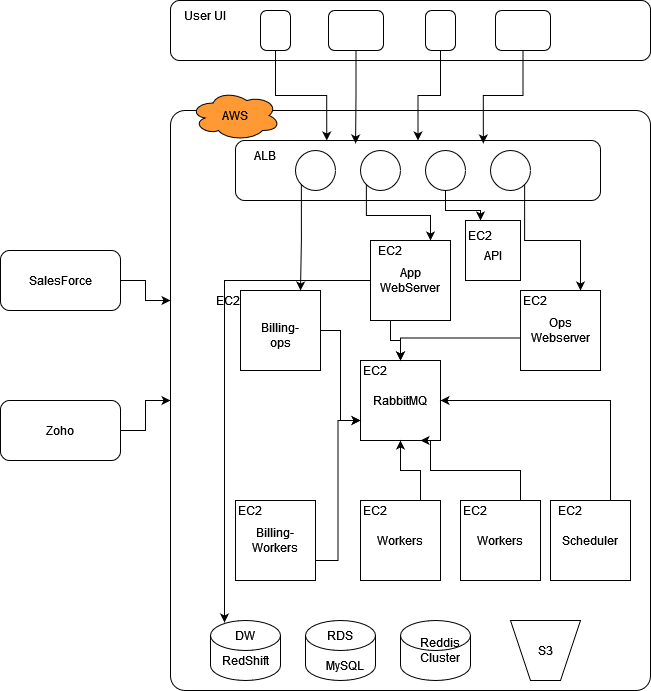

The diagram above was exported from draw.io. Its source (the exported page's mxGraphModel, read from the mxfile embedded in the PNG):
<mxGraphModel dx="1342" dy="618" grid="1" gridSize="10" guides="1" tooltips="1" connect="1" arrows="1" fold="1" page="1" pageScale="1" pageWidth="850" pageHeight="1100" math="0" shadow="0">
  <root>
    <mxCell id="0" />
    <mxCell id="1" parent="0" />
    <mxCell id="GlZ6LsMADmgfdlBvEYmq-1" value="" style="rounded=1;whiteSpace=wrap;html=1;arcSize=3;" parent="1" vertex="1">
      <mxGeometry x="240" y="120" width="480" height="580" as="geometry" />
    </mxCell>
    <mxCell id="GlZ6LsMADmgfdlBvEYmq-117" value="" style="edgeStyle=orthogonalEdgeStyle;rounded=0;orthogonalLoop=1;jettySize=auto;html=1;" parent="1" source="GlZ6LsMADmgfdlBvEYmq-2" target="GlZ6LsMADmgfdlBvEYmq-37" edge="1">
      <mxGeometry relative="1" as="geometry" />
    </mxCell>
    <mxCell id="GlZ6LsMADmgfdlBvEYmq-2" value="" style="rounded=1;whiteSpace=wrap;html=1;" parent="1" vertex="1">
      <mxGeometry x="70" y="260" width="120" height="60" as="geometry" />
    </mxCell>
    <mxCell id="GlZ6LsMADmgfdlBvEYmq-115" value="" style="edgeStyle=orthogonalEdgeStyle;rounded=0;orthogonalLoop=1;jettySize=auto;html=1;" parent="1" source="GlZ6LsMADmgfdlBvEYmq-3" target="GlZ6LsMADmgfdlBvEYmq-1" edge="1">
      <mxGeometry relative="1" as="geometry" />
    </mxCell>
    <mxCell id="GlZ6LsMADmgfdlBvEYmq-3" value="" style="rounded=1;whiteSpace=wrap;html=1;" parent="1" vertex="1">
      <mxGeometry x="70" y="410" width="120" height="60" as="geometry" />
    </mxCell>
    <mxCell id="GlZ6LsMADmgfdlBvEYmq-4" value="" style="rounded=1;whiteSpace=wrap;html=1;" parent="1" vertex="1">
      <mxGeometry x="240" y="10" width="480" height="60" as="geometry" />
    </mxCell>
    <mxCell id="GlZ6LsMADmgfdlBvEYmq-9" value="" style="ellipse;shape=cloud;whiteSpace=wrap;html=1;fillColor=#FF9933;" parent="1" vertex="1">
      <mxGeometry x="260" y="100" width="90" height="50" as="geometry" />
    </mxCell>
    <mxCell id="GlZ6LsMADmgfdlBvEYmq-10" value="AWS" style="text;html=1;strokeColor=none;fillColor=none;align=center;verticalAlign=middle;whiteSpace=wrap;rounded=0;" parent="1" vertex="1">
      <mxGeometry x="275" y="110" width="60" height="30" as="geometry" />
    </mxCell>
    <mxCell id="GlZ6LsMADmgfdlBvEYmq-11" value="" style="shape=cylinder3;whiteSpace=wrap;html=1;boundedLbl=1;backgroundOutline=1;size=15;" parent="1" vertex="1">
      <mxGeometry x="375" y="630" width="70" height="60" as="geometry" />
    </mxCell>
    <mxCell id="GlZ6LsMADmgfdlBvEYmq-13" value="" style="whiteSpace=wrap;html=1;aspect=fixed;" parent="1" vertex="1">
      <mxGeometry x="430" y="370" width="80" height="80" as="geometry" />
    </mxCell>
    <mxCell id="GlZ6LsMADmgfdlBvEYmq-14" value="" style="shape=trapezoid;perimeter=trapezoidPerimeter;whiteSpace=wrap;html=1;fixedSize=1;direction=west;" parent="1" vertex="1">
      <mxGeometry x="580" y="630" width="70" height="60" as="geometry" />
    </mxCell>
    <mxCell id="GlZ6LsMADmgfdlBvEYmq-15" value="S3" style="text;html=1;strokeColor=none;fillColor=none;align=center;verticalAlign=middle;whiteSpace=wrap;rounded=0;" parent="1" vertex="1">
      <mxGeometry x="585" y="645" width="60" height="30" as="geometry" />
    </mxCell>
    <mxCell id="GlZ6LsMADmgfdlBvEYmq-16" value="EC2" style="text;html=1;strokeColor=none;fillColor=none;align=center;verticalAlign=middle;whiteSpace=wrap;rounded=0;" parent="1" vertex="1">
      <mxGeometry x="415" y="365" width="60" height="30" as="geometry" />
    </mxCell>
    <mxCell id="GlZ6LsMADmgfdlBvEYmq-17" value="RabbitMQ" style="text;html=1;strokeColor=none;fillColor=none;align=center;verticalAlign=middle;whiteSpace=wrap;rounded=0;" parent="1" vertex="1">
      <mxGeometry x="440" y="395" width="60" height="30" as="geometry" />
    </mxCell>
    <mxCell id="GlZ6LsMADmgfdlBvEYmq-18" value="RDS" style="text;html=1;strokeColor=none;fillColor=none;align=center;verticalAlign=middle;whiteSpace=wrap;rounded=0;" parent="1" vertex="1">
      <mxGeometry x="380" y="630" width="60" height="30" as="geometry" />
    </mxCell>
    <mxCell id="GlZ6LsMADmgfdlBvEYmq-20" value="" style="shape=cylinder3;whiteSpace=wrap;html=1;boundedLbl=1;backgroundOutline=1;size=15;" parent="1" vertex="1">
      <mxGeometry x="280" y="630" width="70" height="60" as="geometry" />
    </mxCell>
    <mxCell id="GlZ6LsMADmgfdlBvEYmq-21" value="" style="shape=cylinder3;whiteSpace=wrap;html=1;boundedLbl=1;backgroundOutline=1;size=15;" parent="1" vertex="1">
      <mxGeometry x="470" y="630" width="70" height="60" as="geometry" />
    </mxCell>
    <mxCell id="GlZ6LsMADmgfdlBvEYmq-22" value="MySQL" style="text;html=1;strokeColor=none;fillColor=none;align=center;verticalAlign=middle;whiteSpace=wrap;rounded=0;" parent="1" vertex="1">
      <mxGeometry x="385" y="660" width="60" height="30" as="geometry" />
    </mxCell>
    <mxCell id="GlZ6LsMADmgfdlBvEYmq-23" value="RedShift" style="text;html=1;strokeColor=none;fillColor=none;align=center;verticalAlign=middle;whiteSpace=wrap;rounded=0;" parent="1" vertex="1">
      <mxGeometry x="285" y="655" width="60" height="30" as="geometry" />
    </mxCell>
    <mxCell id="GlZ6LsMADmgfdlBvEYmq-24" value="Reddis Cluster" style="text;html=1;strokeColor=none;fillColor=none;align=center;verticalAlign=middle;whiteSpace=wrap;rounded=0;" parent="1" vertex="1">
      <mxGeometry x="480" y="645" width="60" height="30" as="geometry" />
    </mxCell>
    <mxCell id="GlZ6LsMADmgfdlBvEYmq-79" style="edgeStyle=orthogonalEdgeStyle;rounded=0;orthogonalLoop=1;jettySize=auto;html=1;exitX=0.75;exitY=0;exitDx=0;exitDy=0;entryX=1;entryY=0.5;entryDx=0;entryDy=0;" parent="1" source="GlZ6LsMADmgfdlBvEYmq-26" target="GlZ6LsMADmgfdlBvEYmq-13" edge="1">
      <mxGeometry relative="1" as="geometry" />
    </mxCell>
    <mxCell id="GlZ6LsMADmgfdlBvEYmq-26" value="" style="whiteSpace=wrap;html=1;aspect=fixed;" parent="1" vertex="1">
      <mxGeometry x="620" y="510" width="80" height="80" as="geometry" />
    </mxCell>
    <mxCell id="GlZ6LsMADmgfdlBvEYmq-74" style="edgeStyle=orthogonalEdgeStyle;rounded=0;orthogonalLoop=1;jettySize=auto;html=1;exitX=0.75;exitY=0;exitDx=0;exitDy=0;entryX=0.5;entryY=1;entryDx=0;entryDy=0;" parent="1" source="GlZ6LsMADmgfdlBvEYmq-27" target="GlZ6LsMADmgfdlBvEYmq-13" edge="1">
      <mxGeometry relative="1" as="geometry" />
    </mxCell>
    <mxCell id="GlZ6LsMADmgfdlBvEYmq-27" value="" style="whiteSpace=wrap;html=1;aspect=fixed;" parent="1" vertex="1">
      <mxGeometry x="430" y="510" width="80" height="80" as="geometry" />
    </mxCell>
    <mxCell id="GlZ6LsMADmgfdlBvEYmq-72" style="edgeStyle=orthogonalEdgeStyle;rounded=0;orthogonalLoop=1;jettySize=auto;html=1;exitX=1;exitY=0.5;exitDx=0;exitDy=0;entryX=0;entryY=0.75;entryDx=0;entryDy=0;" parent="1" source="GlZ6LsMADmgfdlBvEYmq-28" target="GlZ6LsMADmgfdlBvEYmq-13" edge="1">
      <mxGeometry relative="1" as="geometry" />
    </mxCell>
    <mxCell id="GlZ6LsMADmgfdlBvEYmq-28" value="" style="whiteSpace=wrap;html=1;aspect=fixed;" parent="1" vertex="1">
      <mxGeometry x="310" y="300" width="80" height="80" as="geometry" />
    </mxCell>
    <mxCell id="GlZ6LsMADmgfdlBvEYmq-29" value="EC2" style="text;html=1;strokeColor=none;fillColor=none;align=center;verticalAlign=middle;whiteSpace=wrap;rounded=0;" parent="1" vertex="1">
      <mxGeometry x="415" y="505" width="60" height="30" as="geometry" />
    </mxCell>
    <mxCell id="GlZ6LsMADmgfdlBvEYmq-30" value="Workers" style="text;html=1;strokeColor=none;fillColor=none;align=center;verticalAlign=middle;whiteSpace=wrap;rounded=0;" parent="1" vertex="1">
      <mxGeometry x="440" y="535" width="60" height="30" as="geometry" />
    </mxCell>
    <mxCell id="GlZ6LsMADmgfdlBvEYmq-78" style="edgeStyle=orthogonalEdgeStyle;rounded=0;orthogonalLoop=1;jettySize=auto;html=1;exitX=0.75;exitY=0;exitDx=0;exitDy=0;entryX=0.75;entryY=1;entryDx=0;entryDy=0;" parent="1" source="GlZ6LsMADmgfdlBvEYmq-31" target="GlZ6LsMADmgfdlBvEYmq-13" edge="1">
      <mxGeometry relative="1" as="geometry">
        <Array as="points">
          <mxPoint x="590" y="480" />
          <mxPoint x="500" y="480" />
          <mxPoint x="500" y="450" />
        </Array>
      </mxGeometry>
    </mxCell>
    <mxCell id="GlZ6LsMADmgfdlBvEYmq-31" value="" style="whiteSpace=wrap;html=1;aspect=fixed;" parent="1" vertex="1">
      <mxGeometry x="530" y="510" width="80" height="80" as="geometry" />
    </mxCell>
    <mxCell id="GlZ6LsMADmgfdlBvEYmq-32" value="EC2" style="text;html=1;strokeColor=none;fillColor=none;align=center;verticalAlign=middle;whiteSpace=wrap;rounded=0;" parent="1" vertex="1">
      <mxGeometry x="515" y="505" width="60" height="30" as="geometry" />
    </mxCell>
    <mxCell id="GlZ6LsMADmgfdlBvEYmq-33" value="Workers" style="text;html=1;strokeColor=none;fillColor=none;align=center;verticalAlign=middle;whiteSpace=wrap;rounded=0;" parent="1" vertex="1">
      <mxGeometry x="540" y="535" width="60" height="30" as="geometry" />
    </mxCell>
    <mxCell id="GlZ6LsMADmgfdlBvEYmq-34" value="EC2" style="text;html=1;strokeColor=none;fillColor=none;align=center;verticalAlign=middle;whiteSpace=wrap;rounded=0;" parent="1" vertex="1">
      <mxGeometry x="610" y="505" width="60" height="30" as="geometry" />
    </mxCell>
    <mxCell id="GlZ6LsMADmgfdlBvEYmq-36" value="&lt;div&gt;Scheduler&lt;/div&gt;" style="text;html=1;strokeColor=none;fillColor=none;align=center;verticalAlign=middle;whiteSpace=wrap;rounded=0;" parent="1" vertex="1">
      <mxGeometry x="630" y="535" width="60" height="30" as="geometry" />
    </mxCell>
    <mxCell id="GlZ6LsMADmgfdlBvEYmq-37" value="EC2" style="text;html=1;strokeColor=none;fillColor=none;align=center;verticalAlign=middle;whiteSpace=wrap;rounded=0;" parent="1" vertex="1">
      <mxGeometry x="240" y="295" width="115" height="30" as="geometry" />
    </mxCell>
    <mxCell id="GlZ6LsMADmgfdlBvEYmq-38" value="Billing-ops" style="text;html=1;strokeColor=none;fillColor=none;align=center;verticalAlign=middle;whiteSpace=wrap;rounded=0;" parent="1" vertex="1">
      <mxGeometry x="320" y="330" width="60" height="30" as="geometry" />
    </mxCell>
    <mxCell id="GlZ6LsMADmgfdlBvEYmq-73" style="edgeStyle=orthogonalEdgeStyle;rounded=0;orthogonalLoop=1;jettySize=auto;html=1;exitX=1;exitY=0.75;exitDx=0;exitDy=0;entryX=0;entryY=0.75;entryDx=0;entryDy=0;" parent="1" source="GlZ6LsMADmgfdlBvEYmq-39" target="GlZ6LsMADmgfdlBvEYmq-13" edge="1">
      <mxGeometry relative="1" as="geometry" />
    </mxCell>
    <mxCell id="GlZ6LsMADmgfdlBvEYmq-39" value="" style="whiteSpace=wrap;html=1;aspect=fixed;" parent="1" vertex="1">
      <mxGeometry x="305" y="510" width="80" height="80" as="geometry" />
    </mxCell>
    <mxCell id="GlZ6LsMADmgfdlBvEYmq-40" value="EC2" style="text;html=1;strokeColor=none;fillColor=none;align=center;verticalAlign=middle;whiteSpace=wrap;rounded=0;" parent="1" vertex="1">
      <mxGeometry x="290" y="505" width="60" height="30" as="geometry" />
    </mxCell>
    <mxCell id="GlZ6LsMADmgfdlBvEYmq-41" value="Billing-Workers" style="text;html=1;strokeColor=none;fillColor=none;align=center;verticalAlign=middle;whiteSpace=wrap;rounded=0;" parent="1" vertex="1">
      <mxGeometry x="315" y="535" width="60" height="30" as="geometry" />
    </mxCell>
    <mxCell id="GlZ6LsMADmgfdlBvEYmq-45" value="" style="whiteSpace=wrap;html=1;aspect=fixed;fillColor=#FFFFFF;" parent="1" vertex="1">
      <mxGeometry x="590" y="300" width="80" height="80" as="geometry" />
    </mxCell>
    <mxCell id="GlZ6LsMADmgfdlBvEYmq-84" style="edgeStyle=orthogonalEdgeStyle;rounded=0;orthogonalLoop=1;jettySize=auto;html=1;exitX=0.25;exitY=1;exitDx=0;exitDy=0;" parent="1" source="GlZ6LsMADmgfdlBvEYmq-46" target="GlZ6LsMADmgfdlBvEYmq-13" edge="1">
      <mxGeometry relative="1" as="geometry" />
    </mxCell>
    <mxCell id="GlZ6LsMADmgfdlBvEYmq-95" style="edgeStyle=orthogonalEdgeStyle;rounded=0;orthogonalLoop=1;jettySize=auto;html=1;exitX=0;exitY=0.5;exitDx=0;exitDy=0;entryX=0.15;entryY=0.067;entryDx=0;entryDy=0;entryPerimeter=0;" parent="1" source="GlZ6LsMADmgfdlBvEYmq-46" target="GlZ6LsMADmgfdlBvEYmq-93" edge="1">
      <mxGeometry relative="1" as="geometry" />
    </mxCell>
    <mxCell id="GlZ6LsMADmgfdlBvEYmq-46" value="" style="whiteSpace=wrap;html=1;aspect=fixed;fillColor=#FFFFFF;" parent="1" vertex="1">
      <mxGeometry x="440" y="250" width="80" height="80" as="geometry" />
    </mxCell>
    <mxCell id="GlZ6LsMADmgfdlBvEYmq-47" value="EC2" style="text;html=1;strokeColor=none;fillColor=none;align=center;verticalAlign=middle;whiteSpace=wrap;rounded=0;" parent="1" vertex="1">
      <mxGeometry x="430" y="245" width="60" height="30" as="geometry" />
    </mxCell>
    <mxCell id="GlZ6LsMADmgfdlBvEYmq-80" style="edgeStyle=orthogonalEdgeStyle;rounded=0;orthogonalLoop=1;jettySize=auto;html=1;exitX=0.25;exitY=1;exitDx=0;exitDy=0;" parent="1" source="GlZ6LsMADmgfdlBvEYmq-48" target="GlZ6LsMADmgfdlBvEYmq-13" edge="1">
      <mxGeometry relative="1" as="geometry" />
    </mxCell>
    <mxCell id="GlZ6LsMADmgfdlBvEYmq-48" value="EC2" style="text;html=1;strokeColor=none;fillColor=none;align=center;verticalAlign=middle;whiteSpace=wrap;rounded=0;" parent="1" vertex="1">
      <mxGeometry x="575" y="295" width="60" height="30" as="geometry" />
    </mxCell>
    <mxCell id="GlZ6LsMADmgfdlBvEYmq-52" value="Ops Webserver" style="text;html=1;strokeColor=none;fillColor=none;align=center;verticalAlign=middle;whiteSpace=wrap;rounded=0;" parent="1" vertex="1">
      <mxGeometry x="600" y="325" width="60" height="30" as="geometry" />
    </mxCell>
    <mxCell id="GlZ6LsMADmgfdlBvEYmq-53" value="&lt;div&gt;App WebServer&lt;/div&gt;" style="text;html=1;strokeColor=none;fillColor=none;align=center;verticalAlign=middle;whiteSpace=wrap;rounded=0;" parent="1" vertex="1">
      <mxGeometry x="450" y="275" width="60" height="30" as="geometry" />
    </mxCell>
    <mxCell id="GlZ6LsMADmgfdlBvEYmq-63" value="" style="rounded=1;whiteSpace=wrap;html=1;fillColor=#FFFFFF;" parent="1" vertex="1">
      <mxGeometry x="305" y="150" width="365" height="60" as="geometry" />
    </mxCell>
    <mxCell id="GlZ6LsMADmgfdlBvEYmq-64" value="ALB" style="text;html=1;strokeColor=none;fillColor=none;align=center;verticalAlign=middle;whiteSpace=wrap;rounded=0;" parent="1" vertex="1">
      <mxGeometry x="305" y="150" width="60" height="30" as="geometry" />
    </mxCell>
    <mxCell id="GlZ6LsMADmgfdlBvEYmq-122" style="edgeStyle=orthogonalEdgeStyle;rounded=0;orthogonalLoop=1;jettySize=auto;html=1;exitX=0;exitY=1;exitDx=0;exitDy=0;entryX=0.75;entryY=0;entryDx=0;entryDy=0;" parent="1" source="GlZ6LsMADmgfdlBvEYmq-65" target="GlZ6LsMADmgfdlBvEYmq-28" edge="1">
      <mxGeometry relative="1" as="geometry" />
    </mxCell>
    <mxCell id="GlZ6LsMADmgfdlBvEYmq-65" value="" style="ellipse;whiteSpace=wrap;html=1;fillColor=#FFFFFF;" parent="1" vertex="1">
      <mxGeometry x="365" y="160" width="40" height="40" as="geometry" />
    </mxCell>
    <mxCell id="GlZ6LsMADmgfdlBvEYmq-123" style="edgeStyle=orthogonalEdgeStyle;rounded=0;orthogonalLoop=1;jettySize=auto;html=1;exitX=0;exitY=1;exitDx=0;exitDy=0;entryX=0.75;entryY=0;entryDx=0;entryDy=0;" parent="1" source="GlZ6LsMADmgfdlBvEYmq-66" target="GlZ6LsMADmgfdlBvEYmq-46" edge="1">
      <mxGeometry relative="1" as="geometry" />
    </mxCell>
    <mxCell id="GlZ6LsMADmgfdlBvEYmq-66" value="" style="ellipse;whiteSpace=wrap;html=1;fillColor=#FFFFFF;" parent="1" vertex="1">
      <mxGeometry x="430" y="160" width="40" height="40" as="geometry" />
    </mxCell>
    <mxCell id="GlZ6LsMADmgfdlBvEYmq-124" style="edgeStyle=orthogonalEdgeStyle;rounded=0;orthogonalLoop=1;jettySize=auto;html=1;exitX=0.5;exitY=1;exitDx=0;exitDy=0;" parent="1" source="GlZ6LsMADmgfdlBvEYmq-67" target="GlZ6LsMADmgfdlBvEYmq-103" edge="1">
      <mxGeometry relative="1" as="geometry" />
    </mxCell>
    <mxCell id="GlZ6LsMADmgfdlBvEYmq-67" value="" style="ellipse;whiteSpace=wrap;html=1;fillColor=#FFFFFF;" parent="1" vertex="1">
      <mxGeometry x="495" y="160" width="40" height="40" as="geometry" />
    </mxCell>
    <mxCell id="GlZ6LsMADmgfdlBvEYmq-125" style="edgeStyle=orthogonalEdgeStyle;rounded=0;orthogonalLoop=1;jettySize=auto;html=1;exitX=1;exitY=1;exitDx=0;exitDy=0;entryX=0.75;entryY=0;entryDx=0;entryDy=0;" parent="1" source="GlZ6LsMADmgfdlBvEYmq-68" target="GlZ6LsMADmgfdlBvEYmq-45" edge="1">
      <mxGeometry relative="1" as="geometry" />
    </mxCell>
    <mxCell id="GlZ6LsMADmgfdlBvEYmq-68" value="" style="ellipse;whiteSpace=wrap;html=1;fillColor=#FFFFFF;" parent="1" vertex="1">
      <mxGeometry x="560" y="160" width="40" height="40" as="geometry" />
    </mxCell>
    <mxCell id="GlZ6LsMADmgfdlBvEYmq-108" style="edgeStyle=orthogonalEdgeStyle;rounded=0;orthogonalLoop=1;jettySize=auto;html=1;exitX=0.5;exitY=1;exitDx=0;exitDy=0;entryX=0.25;entryY=0;entryDx=0;entryDy=0;" parent="1" source="GlZ6LsMADmgfdlBvEYmq-86" target="GlZ6LsMADmgfdlBvEYmq-63" edge="1">
      <mxGeometry relative="1" as="geometry" />
    </mxCell>
    <mxCell id="GlZ6LsMADmgfdlBvEYmq-86" value="" style="rounded=1;whiteSpace=wrap;html=1;fillColor=#FFFFFF;arcSize=20;" parent="1" vertex="1">
      <mxGeometry x="330" y="20" width="30" height="40" as="geometry" />
    </mxCell>
    <mxCell id="GlZ6LsMADmgfdlBvEYmq-109" style="edgeStyle=orthogonalEdgeStyle;rounded=0;orthogonalLoop=1;jettySize=auto;html=1;exitX=0.5;exitY=1;exitDx=0;exitDy=0;entryX=0.329;entryY=0.05;entryDx=0;entryDy=0;entryPerimeter=0;" parent="1" source="GlZ6LsMADmgfdlBvEYmq-88" target="GlZ6LsMADmgfdlBvEYmq-63" edge="1">
      <mxGeometry relative="1" as="geometry" />
    </mxCell>
    <mxCell id="GlZ6LsMADmgfdlBvEYmq-88" value="" style="rounded=1;whiteSpace=wrap;html=1;fillColor=#FFFFFF;" parent="1" vertex="1">
      <mxGeometry x="398" y="20" width="55" height="40" as="geometry" />
    </mxCell>
    <mxCell id="GlZ6LsMADmgfdlBvEYmq-110" style="edgeStyle=orthogonalEdgeStyle;rounded=0;orthogonalLoop=1;jettySize=auto;html=1;exitX=0.5;exitY=1;exitDx=0;exitDy=0;" parent="1" source="GlZ6LsMADmgfdlBvEYmq-89" target="GlZ6LsMADmgfdlBvEYmq-63" edge="1">
      <mxGeometry relative="1" as="geometry" />
    </mxCell>
    <mxCell id="GlZ6LsMADmgfdlBvEYmq-89" value="" style="rounded=1;whiteSpace=wrap;html=1;fillColor=#FFFFFF;arcSize=20;" parent="1" vertex="1">
      <mxGeometry x="495" y="20" width="30" height="40" as="geometry" />
    </mxCell>
    <mxCell id="GlZ6LsMADmgfdlBvEYmq-111" style="edgeStyle=orthogonalEdgeStyle;rounded=0;orthogonalLoop=1;jettySize=auto;html=1;exitX=0.5;exitY=1;exitDx=0;exitDy=0;entryX=0.679;entryY=0.05;entryDx=0;entryDy=0;entryPerimeter=0;" parent="1" source="GlZ6LsMADmgfdlBvEYmq-90" target="GlZ6LsMADmgfdlBvEYmq-63" edge="1">
      <mxGeometry relative="1" as="geometry" />
    </mxCell>
    <mxCell id="GlZ6LsMADmgfdlBvEYmq-90" value="" style="rounded=1;whiteSpace=wrap;html=1;fillColor=#FFFFFF;" parent="1" vertex="1">
      <mxGeometry x="565" y="20" width="55" height="40" as="geometry" />
    </mxCell>
    <mxCell id="GlZ6LsMADmgfdlBvEYmq-92" value="User UI" style="text;html=1;strokeColor=none;fillColor=none;align=center;verticalAlign=middle;whiteSpace=wrap;rounded=0;" parent="1" vertex="1">
      <mxGeometry x="245" y="10" width="60" height="30" as="geometry" />
    </mxCell>
    <mxCell id="GlZ6LsMADmgfdlBvEYmq-93" value="DW" style="text;html=1;strokeColor=none;fillColor=none;align=center;verticalAlign=middle;whiteSpace=wrap;rounded=0;" parent="1" vertex="1">
      <mxGeometry x="285" y="630" width="60" height="30" as="geometry" />
    </mxCell>
    <mxCell id="GlZ6LsMADmgfdlBvEYmq-102" value="" style="rounded=0;whiteSpace=wrap;html=1;fillColor=#FFFFFF;" parent="1" vertex="1">
      <mxGeometry x="535" y="230" width="55" height="60" as="geometry" />
    </mxCell>
    <mxCell id="GlZ6LsMADmgfdlBvEYmq-103" value="EC2" style="text;html=1;strokeColor=none;fillColor=none;align=center;verticalAlign=middle;whiteSpace=wrap;rounded=0;" parent="1" vertex="1">
      <mxGeometry x="520" y="230" width="60" height="30" as="geometry" />
    </mxCell>
    <mxCell id="GlZ6LsMADmgfdlBvEYmq-104" value="API" style="text;html=1;strokeColor=none;fillColor=none;align=center;verticalAlign=middle;whiteSpace=wrap;rounded=0;" parent="1" vertex="1">
      <mxGeometry x="532.5" y="250" width="60" height="30" as="geometry" />
    </mxCell>
    <mxCell id="GlZ6LsMADmgfdlBvEYmq-112" value="SalesForce" style="text;html=1;strokeColor=none;fillColor=none;align=center;verticalAlign=middle;whiteSpace=wrap;rounded=0;" parent="1" vertex="1">
      <mxGeometry x="100" y="275" width="60" height="30" as="geometry" />
    </mxCell>
    <mxCell id="GlZ6LsMADmgfdlBvEYmq-113" value="Zoho" style="text;html=1;strokeColor=none;fillColor=none;align=center;verticalAlign=middle;whiteSpace=wrap;rounded=0;" parent="1" vertex="1">
      <mxGeometry x="100" y="425" width="60" height="30" as="geometry" />
    </mxCell>
  </root>
</mxGraphModel>